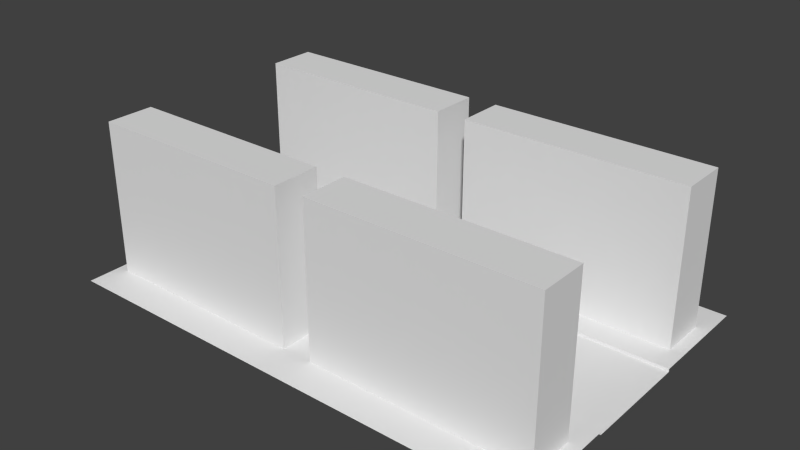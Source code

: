 # Source: straight.blend  (saved by Blender 2.74.0; exported with 4.5.12 LTS)
import bpy
from mathutils import Matrix  # noqa: F401  (used for matrix-valued properties, if any)

bpy.ops.wm.read_factory_settings(use_empty=True)
scene = bpy.context.scene
scene.name = 'Scene'

# ---- collections
col_collection_1 = bpy.data.collections.new('Collection 1'); scene.collection.children.link(col_collection_1)

# ---- world
world_world = bpy.data.worlds.new('World'); scene.world = world_world
world_world.color = (0.05088, 0.05088, 0.05088)
world_world.use_sun_shadow = False
world_world.sun_shadow_jitter_overblur = 0.0
world_world.cycles.sampling_method = 'MANUAL'
world_world.cycles.sample_map_resolution = 256

# ---- meshes
me_plane_001 = bpy.data.meshes.new('Plane.001')
me_plane_001.from_pydata([(0.0, -0.67, 0.0), (0.0, 0.67, 0.0), (6.004, -0.67, 0.0), (6.004, 0.67, 0.0), (0.0, -0.67, 0.03567), (0.0, 0.67, 0.03567), (6.004, -0.67, 0.03567), (6.004, 0.67, 0.03567), (6.004, 2.0, 0.03567), (0.1367, -0.9896, 0.03567), (6.004, -0.9896, 0.03567), (6.004, 0.9896, 0.03567), (0.0, -2.0, 0.03567), (6.004, -2.0, 0.03567), (3.11, -0.9896, 0.03567), (0.0, -0.9896, 0.03567), (2.735, -1.576, 0.03567), (2.735, -1.576, 1.919), (2.735, -0.9896, 0.03567), (2.735, -0.9896, 1.919), (3.11, -1.576, 0.03567), (3.11, -1.576, 1.919), (3.11, -0.9896, 1.919), (5.845, -1.576, 0.03567), (5.845, -1.576, 1.919), (5.845, -0.9896, 0.03567), (5.845, -0.9896, 1.919), (0.1367, -1.576, 1.919), (0.1367, -0.9896, 1.919), (3.11, 0.9896, 0.03567), (0.0, 0.9896, 0.03567), (2.735, 1.576, 0.03567), (2.735, 1.576, 1.919), (2.735, 0.9896, 0.03567), (2.735, 0.9896, 1.919), (3.11, 1.576, 0.03567), (3.11, 1.576, 1.919), (3.11, 0.9896, 1.919), (5.845, 1.576, 0.03567), (5.845, 1.576, 1.919), (5.845, 0.9896, 0.03567), (5.845, 0.9896, 1.919), (0.1367, 0.9896, 1.919), (0.1367, 1.576, 1.919), (0.1367, 0.9896, 0.03567), (0.1367, 1.576, 0.03567), (0.1367, -1.576, 0.03567), (0.0, 2.0, 0.03567)], [], [(0, 2, 3, 1), (1, 3, 7, 5), (2, 0, 4, 6), (30, 11, 8, 47), (24, 26, 22, 21), (26, 24, 23, 25), (19, 17, 16, 18), (27, 28, 9, 46), (44, 42, 43, 45), (28, 19, 18, 9), (21, 22, 14, 20), (22, 26, 25, 14), (39, 36, 37, 41), (41, 40, 38, 39), (34, 33, 31, 32), (6, 4, 15, 10), (36, 35, 29, 37), (37, 29, 40, 41), (10, 15, 12, 13), (42, 44, 33, 34), (45, 43, 32, 31), (35, 36, 39, 38), (20, 23, 24, 21), (46, 16, 17, 27), (5, 7, 11, 30), (17, 19, 28, 27), (32, 43, 42, 34)])
me_plane_001.use_remesh_preserve_volume = False
me_plane_001.use_remesh_preserve_attributes = False
me_plane_001.use_mirror_vertex_groups = False
me_plane_001.update()

# ---- objects
ob_master_straight = bpy.data.objects.new('Master_straight', me_plane_001)

# ---- transforms, parenting, visibility, modifiers, constraints
ob_master_straight.location = (0.0, 0.0, 0.0)
ob_master_straight.scale = (0.5, 0.5, 0.5)
ob_master_straight.lineart.crease_threshold = 0.0

# ---- collection membership
col_collection_1.objects.link(ob_master_straight)

# ---- scene / render settings (as saved in the file)
scene.frame_start = 1; scene.frame_end = 250; scene.frame_set(1)
scene.render.engine = 'BLENDER_EEVEE_NEXT'
scene.render.resolution_percentage = 50
scene.render.dither_intensity = 0.0
scene.cycles.use_denoising = False
scene.cycles.samples = 10
scene.cycles.sampling_pattern = 'TABULATED_SOBOL'
scene.cycles.light_sampling_threshold = 0.0
scene.cycles.use_adaptive_sampling = False
scene.cycles.use_light_tree = False
scene.cycles.blur_glossy = 0.0
scene.cycles.pixel_filter_type = 'GAUSSIAN'
scene.cycles.sample_clamp_indirect = 0.0
scene.view_settings.view_transform = 'Standard'
bpy.context.view_layer.update()

# ---- added for rendering (the .blend has no active camera and no usable light): camera, sun
cam_auto = bpy.data.cameras.new('AutoCamera')
cam_auto.lens = 50.0
cam_auto.sensor_width = 36.0
cam_auto.clip_end = 1000.0
ob_auto_camera = bpy.data.objects.new('AutoCamera', cam_auto)
scene.collection.objects.link(ob_auto_camera)
ob_auto_camera.location = (4.95441, -4.14414, 3.24248)
ob_auto_camera.rotation_euler = (1.09748, -7.21219e-08, 0.694738)
scene.camera = ob_auto_camera
light_auto_sun = bpy.data.lights.new('AutoSun', 'SUN')
light_auto_sun.energy = 3.0
light_auto_sun.angle = 0.0523599
ob_auto_sun = bpy.data.objects.new('AutoSun', light_auto_sun)
scene.collection.objects.link(ob_auto_sun)
ob_auto_sun.rotation_euler = (0.872665, 0.174533, 0.523599)
bpy.context.view_layer.update()
